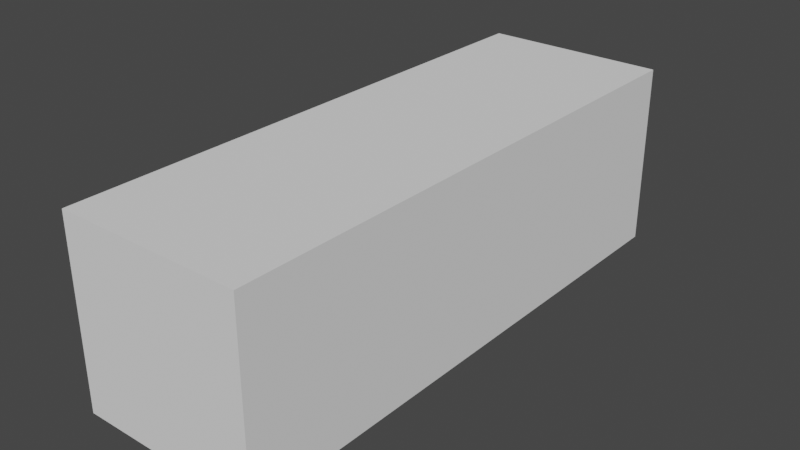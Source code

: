 # Source: LongBuilding.blend  (saved by Blender 2.81.16; exported with 4.5.12 LTS)
import bpy
from mathutils import Matrix  # noqa: F401  (used for matrix-valued properties, if any)

bpy.ops.wm.read_factory_settings(use_empty=True)
scene = bpy.context.scene
scene.name = 'Scene'

# ---- collections
col_collection = bpy.data.collections.new('Collection'); scene.collection.children.link(col_collection)

# ---- world
world_world = bpy.data.worlds.new('World'); scene.world = world_world
world_world.use_nodes = True; world_world.node_tree.nodes.clear()
_N = world_world.node_tree.nodes; _L = world_world.node_tree.links
n0 = _N.new('ShaderNodeOutputWorld'); n0.name = 'World Output'; n0.location = (300, 300)
n1 = _N.new('ShaderNodeBackground'); n1.name = 'Background'; n1.location = (10, 300)
n1.inputs[0].default_value = (0.05088, 0.05088, 0.05088, 1.0)
_L.new(n1.outputs[0], n0.inputs[0])
n0.is_active_output = True
world_world.color = (0.05088, 0.05088, 0.05088)
world_world.use_sun_shadow = False
world_world.sun_shadow_jitter_overblur = 0.0

# ---- meshes
me_cube_001 = bpy.data.meshes.new('Cube.001')
me_cube_001.from_pydata([(-1.0, -1.0, -1.0), (-1.0, -1.0, 1.0), (-1.0, 2.0, -1.0), (-1.0, 2.0, 1.0), (1.0, -1.0, -1.0), (1.0, -1.0, 1.0), (1.0, 2.0, -1.0), (1.0, 2.0, 1.0)], [], [(0, 1, 3, 2), (6, 7, 5, 4), (4, 5, 1, 0), (2, 6, 4, 0), (7, 3, 1, 5)])
_uv = me_cube_001.uv_layers.new(name='UVMap')
_uv.uv.foreach_set('vector', [0.375, 0.0, 0.625, 0.0, 0.625, 0.25, 0.375, 0.25, 0.375, 0.5, 0.625, 0.5, 0.625, 0.75, 0.375, 0.75, 0.375, 0.75, 0.625, 0.75, 0.625, 1.0, 0.375, 1.0, 0.125, 0.5, 0.375, 0.5, 0.375, 0.75, 0.125, 0.75, 0.625, 0.5, 0.875, 0.5, 0.875, 0.75, 0.625, 0.75])
me_cube_001.use_remesh_fix_poles = True
me_cube_001.use_remesh_preserve_attributes = False
me_cube_001.use_mirror_vertex_groups = False
me_cube_001.update()
me_cube_000 = bpy.data.meshes.new('Cube.000')
me_cube_000.from_pydata([(-1.0, -2.0, -1.0), (-1.0, -2.0, 1.0), (-1.0, 1.0, -1.0), (-1.0, 1.0, 1.0), (1.0, -2.0, -1.0), (1.0, -2.0, 1.0), (1.0, 1.0, -1.0), (1.0, 1.0, 1.0)], [], [(0, 1, 3, 2), (2, 3, 7, 6), (6, 7, 5, 4), (2, 6, 4, 0), (7, 3, 1, 5)])
_uv = me_cube_000.uv_layers.new(name='UVMap')
_uv.uv.foreach_set('vector', [0.375, 0.0, 0.625, 0.0, 0.625, 0.25, 0.375, 0.25, 0.375, 0.25, 0.625, 0.25, 0.625, 0.5, 0.375, 0.5, 0.375, 0.5, 0.625, 0.5, 0.625, 0.75, 0.375, 0.75, 0.125, 0.5, 0.375, 0.5, 0.375, 0.75, 0.125, 0.75, 0.625, 0.5, 0.875, 0.5, 0.875, 0.75, 0.625, 0.75])
me_cube_000.use_remesh_fix_poles = True
me_cube_000.use_remesh_preserve_attributes = False
me_cube_000.use_mirror_vertex_groups = False
me_cube_000.update()
arm_armature = bpy.data.armatures.new('Armature')  # bones are not reproduced
arm_armature_001 = bpy.data.armatures.new('Armature.001')  # bones are not reproduced

# ---- objects
ob_cube = bpy.data.objects.new('Cube', me_cube_001)
ob_armature = bpy.data.objects.new('Armature', arm_armature)
ob_armature_001 = bpy.data.objects.new('Armature.001', arm_armature_001)
ob_cube_001 = bpy.data.objects.new('Cube.001', me_cube_000)

# ---- transforms, parenting, visibility, modifiers, constraints
ob_cube.parent = ob_armature
ob_cube.location = (0.0, 0.0, 2.0)
ob_cube.lineart.crease_threshold = 0.0
_vg = ob_cube.vertex_groups.new(name='Bone')
for _i, _w in zip([0, 1, 2, 3, 4, 5, 6, 7], [0.2017, 0.2056, 0.2113, 0.3785, 0.3522, 0.1996, 0.2017, 0.2056]): _vg.add([_i], _w, 'REPLACE')
_vg = ob_cube.vertex_groups.new(name='Bone.001')
for _i, _w in zip([0, 1, 2, 3, 4, 5, 6, 7], [0.2132, 0.3764, 0.2182, 0.211, 0.2182, 0.211, 0.3834, 0.2124]): _vg.add([_i], _w, 'REPLACE')
_vg = ob_cube.vertex_groups.new(name='Bone.002')
for _i, _w in zip([0, 1, 2, 3, 4, 5, 6, 7], [0.2017, 0.2056, 0.3522, 0.1996, 0.2113, 0.3785, 0.2017, 0.2056]): _vg.add([_i], _w, 'REPLACE')
_vg = ob_cube.vertex_groups.new(name='Bone.003')
for _i, _w in zip([0, 1, 2, 3, 4, 5, 6, 7], [0.3834, 0.2124, 0.2182, 0.211, 0.2182, 0.211, 0.2132, 0.3764]): _vg.add([_i], _w, 'REPLACE')
_vg = ob_cube.vertex_groups.new(name='Bone.004')
for _i, _w in zip([0, 1, 4, 5, 6, 7], [0.1028, 0.07909, 0.8219, 0.7745, 0.1028, 0.07909]): _vg.add([_i], _w, 'REPLACE')
_vg = ob_cube.vertex_groups.new(name='Bone.005')
for _i, _w in zip([0, 1, 2, 3, 4, 5], [0.7745, 0.8219, 0.07909, 0.1028, 0.07909, 0.1028]): _vg.add([_i], _w, 'REPLACE')
_vg = ob_cube.vertex_groups.new(name='Bone.006')
for _i, _w in zip([0, 1, 2, 3, 6, 7], [0.1028, 0.07909, 0.8219, 0.7745, 0.1028, 0.07909]): _vg.add([_i], _w, 'REPLACE')
_vg = ob_cube.vertex_groups.new(name='Bone.007')
for _i, _w in zip([2, 3, 4, 5, 6, 7], [0.07909, 0.1028, 0.07909, 0.1028, 0.7745, 0.8219]): _vg.add([_i], _w, 'REPLACE')
_m = ob_cube.modifiers.new('Armature', 'ARMATURE')
_m.object = ob_armature
ob_armature.location = (0.0, 0.0, -1.0)
ob_armature.lineart.crease_threshold = 0.0
ob_armature_001.location = (0.0, 4.0, -1.0)
ob_armature_001.lineart.crease_threshold = 0.0
ob_cube_001.parent = ob_armature_001
ob_cube_001.location = (0.0, 0.0, 2.0)
ob_cube_001.lineart.crease_threshold = 0.0
_vg = ob_cube_001.vertex_groups.new(name='Bone')
for _i, _w in zip([0, 1, 2, 3, 4, 5, 6, 7], [0.2017, 0.2056, 0.2113, 0.3785, 0.3522, 0.1996, 0.2017, 0.2056]): _vg.add([_i], _w, 'REPLACE')
_vg = ob_cube_001.vertex_groups.new(name='Bone.001')
for _i, _w in zip([0, 1, 2, 3, 4, 5, 6, 7], [0.2132, 0.3764, 0.2182, 0.211, 0.2182, 0.211, 0.3834, 0.2124]): _vg.add([_i], _w, 'REPLACE')
_vg = ob_cube_001.vertex_groups.new(name='Bone.002')
for _i, _w in zip([0, 1, 2, 3, 4, 5, 6, 7], [0.2017, 0.2056, 0.3522, 0.1996, 0.2113, 0.3785, 0.2017, 0.2056]): _vg.add([_i], _w, 'REPLACE')
_vg = ob_cube_001.vertex_groups.new(name='Bone.003')
for _i, _w in zip([0, 1, 2, 3, 4, 5, 6, 7], [0.3834, 0.2124, 0.2182, 0.211, 0.2182, 0.211, 0.2132, 0.3764]): _vg.add([_i], _w, 'REPLACE')
_vg = ob_cube_001.vertex_groups.new(name='Bone.004')
for _i, _w in zip([0, 1, 4, 5, 6, 7], [0.1028, 0.07909, 0.8219, 0.7745, 0.1028, 0.07909]): _vg.add([_i], _w, 'REPLACE')
_vg = ob_cube_001.vertex_groups.new(name='Bone.005')
for _i, _w in zip([0, 1, 2, 3, 4, 5], [0.7745, 0.8219, 0.07909, 0.1028, 0.07909, 0.1028]): _vg.add([_i], _w, 'REPLACE')
_vg = ob_cube_001.vertex_groups.new(name='Bone.006')
for _i, _w in zip([0, 1, 2, 3, 6, 7], [0.1028, 0.07909, 0.8219, 0.7745, 0.1028, 0.07909]): _vg.add([_i], _w, 'REPLACE')
_vg = ob_cube_001.vertex_groups.new(name='Bone.007')
for _i, _w in zip([2, 3, 4, 5, 6, 7], [0.07909, 0.1028, 0.07909, 0.1028, 0.7745, 0.8219]): _vg.add([_i], _w, 'REPLACE')
_m = ob_cube_001.modifiers.new('Armature', 'ARMATURE')
_m.object = ob_armature_001

# ---- collection membership
col_collection.objects.link(ob_cube)
col_collection.objects.link(ob_armature)
col_collection.objects.link(ob_armature_001)
col_collection.objects.link(ob_cube_001)

# ---- scene / render settings (as saved in the file)
scene.frame_start = 1; scene.frame_end = 250; scene.frame_set(1)
scene.render.engine = 'BLENDER_EEVEE_NEXT'
scene.cycles.use_denoising = False
scene.cycles.samples = 128
scene.cycles.sampling_pattern = 'TABULATED_SOBOL'
scene.cycles.use_adaptive_sampling = False
scene.cycles.use_light_tree = False
scene.view_settings.view_transform = 'Filmic'
bpy.context.view_layer.update()

# ---- added for rendering (the .blend has no active camera and no usable light): camera, sun
cam_auto = bpy.data.cameras.new('AutoCamera')
cam_auto.lens = 50.0
cam_auto.sensor_width = 36.0
cam_auto.clip_end = 1000.0
ob_auto_camera = bpy.data.objects.new('AutoCamera', cam_auto)
scene.collection.objects.link(ob_auto_camera)
ob_auto_camera.location = (6.13725, -5.3647, 5.9098)
ob_auto_camera.rotation_euler = (1.09748, -7.21219e-08, 0.694738)
scene.camera = ob_auto_camera
light_auto_sun = bpy.data.lights.new('AutoSun', 'SUN')
light_auto_sun.energy = 3.0
light_auto_sun.angle = 0.0523599
ob_auto_sun = bpy.data.objects.new('AutoSun', light_auto_sun)
scene.collection.objects.link(ob_auto_sun)
ob_auto_sun.rotation_euler = (0.872665, 0.174533, 0.523599)
bpy.context.view_layer.update()
